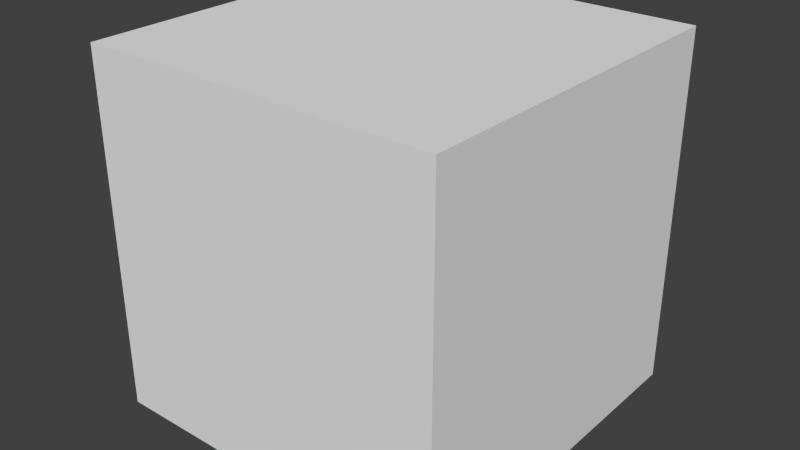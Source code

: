 # Source: LEGO_Material.blend  (saved by Blender 2.67.0; exported with 4.5.12 LTS)
import bpy
from mathutils import Matrix  # noqa: F401  (used for matrix-valued properties, if any)

bpy.ops.wm.read_factory_settings(use_empty=True)
scene = bpy.context.scene
scene.name = 'Scene'

# ---- collections
col_collection_1 = bpy.data.collections.new('Collection 1'); scene.collection.children.link(col_collection_1)

# ---- materials (node trees are filled in below, after node groups)
mat_mat = bpy.data.materials.new('Mat')
mat_mat.alpha_threshold = 0.0
mat_mat.use_transparent_shadow = False
mat_mat.roughness = 0.5
mat_mat.specular_intensity = 1.0
mat_mat.line_color = (0.0, 0.0, 0.0, 1.0)

# ---- material node trees

# ---- world
world_world = bpy.data.worlds.new('World'); scene.world = world_world
world_world.color = (0.05088, 0.05088, 0.05088)
world_world.use_sun_shadow = False
world_world.sun_shadow_jitter_overblur = 0.0
world_world.cycles.sampling_method = 'MANUAL'
world_world.cycles.sample_map_resolution = 256

# ---- meshes
me_cube = bpy.data.meshes.new('Cube')
me_cube.from_pydata([(1.0, 1.0, -1.0), (1.0, -1.0, -1.0), (-1.0, -1.0, -1.0), (-1.0, 1.0, -1.0), (1.0, 1.0, 1.0), (1.0, -1.0, 1.0), (-1.0, -1.0, 1.0), (-1.0, 1.0, 1.0)], [], [(0, 1, 2, 3), (4, 7, 6, 5), (0, 4, 5, 1), (1, 5, 6, 2), (2, 6, 7, 3), (4, 0, 3, 7)])
me_cube.materials.append(mat_mat)
me_cube.use_remesh_preserve_volume = False
me_cube.use_remesh_preserve_attributes = False
me_cube.use_mirror_vertex_groups = False
me_cube.update()

# ---- objects
ob_cube = bpy.data.objects.new('Cube', me_cube)

# ---- transforms, parenting, visibility, modifiers, constraints
ob_cube.location = (0.0, 0.0, 0.0)
ob_cube.lock_rotations_4d = False
ob_cube.empty_display_type = 'ARROWS'
ob_cube.lineart.crease_threshold = 0.0

# ---- collection membership
col_collection_1.objects.link(ob_cube)

# ---- scene / render settings (as saved in the file)
scene.frame_start = 1; scene.frame_end = 250; scene.frame_set(1)
scene.render.engine = 'BLENDER_EEVEE_NEXT'
scene.render.image_settings.color_mode = 'RGB'
scene.render.image_settings.compression = 90
scene.render.resolution_percentage = 50
scene.render.dither_intensity = 0.0
scene.render.bake_margin = 2
scene.cycles.use_denoising = False
scene.cycles.samples = 200
scene.cycles.sampling_pattern = 'TABULATED_SOBOL'
scene.cycles.light_sampling_threshold = 0.0
scene.cycles.use_adaptive_sampling = False
scene.cycles.use_light_tree = False
scene.cycles.caustics_reflective = False
scene.cycles.caustics_refractive = False
scene.cycles.max_bounces = 4
scene.cycles.volume_bounces = 1
scene.cycles.pixel_filter_type = 'GAUSSIAN'
scene.cycles.sample_clamp_direct = 1.0
scene.cycles.sample_clamp_indirect = 1.0
scene.view_settings.view_transform = 'Standard'
bpy.context.view_layer.update()

# ---- added for rendering (the .blend has no active camera and no usable light): camera, sun
cam_auto = bpy.data.cameras.new('AutoCamera')
cam_auto.lens = 50.0
cam_auto.sensor_width = 36.0
cam_auto.clip_end = 1000.0
ob_auto_camera = bpy.data.objects.new('AutoCamera', cam_auto)
scene.collection.objects.link(ob_auto_camera)
ob_auto_camera.location = (3.20507, -3.84609, 2.56406)
ob_auto_camera.rotation_euler = (1.09748, -7.21219e-08, 0.694738)
scene.camera = ob_auto_camera
light_auto_sun = bpy.data.lights.new('AutoSun', 'SUN')
light_auto_sun.energy = 3.0
light_auto_sun.angle = 0.0523599
ob_auto_sun = bpy.data.objects.new('AutoSun', light_auto_sun)
scene.collection.objects.link(ob_auto_sun)
ob_auto_sun.rotation_euler = (0.872665, 0.174533, 0.523599)
bpy.context.view_layer.update()

